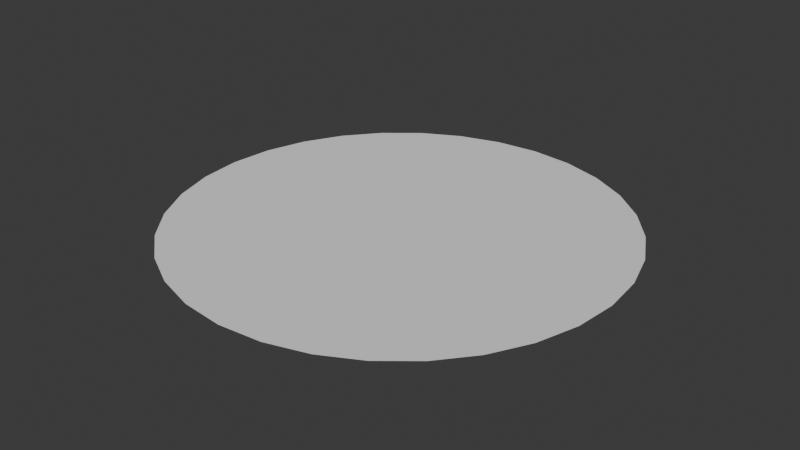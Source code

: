 # Source: TransitionHole.blend  (saved by Blender 4.0.36; exported with 4.5.12 LTS)
import bpy
from mathutils import Matrix  # noqa: F401  (used for matrix-valued properties, if any)

bpy.ops.wm.read_factory_settings(use_empty=True)
scene = bpy.context.scene
scene.name = 'Scene'

# ---- collections
col_collection = bpy.data.collections.new('Collection'); scene.collection.children.link(col_collection)

# ---- world
world_world = bpy.data.worlds.new('World'); scene.world = world_world
world_world.use_nodes = True; world_world.node_tree.nodes.clear()
_N = world_world.node_tree.nodes; _L = world_world.node_tree.links
n0 = _N.new('ShaderNodeOutputWorld'); n0.name = 'World Output'; n0.location = (300, 300)
n1 = _N.new('ShaderNodeBackground'); n1.name = 'Background'; n1.location = (10, 300)
n1.inputs[0].default_value = (0.05088, 0.05088, 0.05088, 1.0)
_L.new(n1.outputs[0], n0.inputs[0])
n0.is_active_output = True
world_world.color = (0.05088, 0.05088, 0.05088)
world_world.use_sun_shadow = False
world_world.sun_shadow_jitter_overblur = 0.0

# ---- meshes
me_circle = bpy.data.meshes.new('Circle')
me_circle.from_pydata([(0.0, 1.0, 0.0), (-0.1951, 0.9808, 0.0), (-0.3827, 0.9239, 0.0), (-0.5556, 0.8315, 0.0), (-0.7071, 0.7071, 0.0), (-0.8315, 0.5556, 0.0), (-0.9239, 0.3827, 0.0), (-0.9808, 0.1951, 0.0), (-1.0, 0.0, 0.0), (-0.9808, -0.1951, 0.0), (-0.9239, -0.3827, 0.0), (-0.8315, -0.5556, 0.0), (-0.7071, -0.7071, 0.0), (-0.5556, -0.8315, 0.0), (-0.3827, -0.9239, 0.0), (-0.1951, -0.9808, 0.0), (0.0, -1.0, 0.0), (0.1951, -0.9808, 0.0), (0.3827, -0.9239, 0.0), (0.5556, -0.8315, 0.0), (0.7071, -0.7071, 0.0), (0.8315, -0.5556, 0.0), (0.9239, -0.3827, 0.0), (0.9808, -0.1951, 0.0), (1.0, 0.0, 0.0), (0.9808, 0.1951, 0.0), (0.9239, 0.3827, 0.0), (0.8315, 0.5556, 0.0), (0.7071, 0.7071, 0.0), (0.5556, 0.8315, 0.0), (0.3827, 0.9239, 0.0), (0.1951, 0.9808, 0.0)], [], [(1, 2, 3, 4, 5, 6, 7, 8, 9, 10, 11, 12, 13, 14, 15, 16, 17, 18, 19, 20, 21, 22, 23, 24, 25, 26, 27, 28, 29, 30, 31, 0)])
_uv = me_circle.uv_layers.new(name='UVMap')
_uv.uv.foreach_set('vector', [0.8088, 0.4508, 0.8088, 0.5492, 0.7969, 0.6458, 0.7737, 0.7368, 0.7399, 0.8187, 0.6969, 0.8883, 0.6463, 0.943, 0.5901, 0.9807, 0.5304, 0.9999, 0.4696, 0.9999, 0.4099, 0.9807, 0.3537, 0.943, 0.3031, 0.8883, 0.2601, 0.8187, 0.2263, 0.7368, 0.2031, 0.6458, 0.1912, 0.5492, 0.1912, 0.4508, 0.2031, 0.3542, 0.2263, 0.2632, 0.2601, 0.1813, 0.3031, 0.1117, 0.3537, 0.05699, 0.4099, 0.01931, 0.4696, 0.0001, 0.5304, 9.999e-05, 0.5901, 0.01931, 0.6463, 0.05699, 0.6969, 0.1117, 0.7399, 0.1813, 0.7737, 0.2632, 0.7969, 0.3542])
me_circle.update()

# ---- objects
ob_circle = bpy.data.objects.new('Circle', me_circle)

# ---- transforms, parenting, visibility, modifiers, constraints
ob_circle.location = (0.0, 0.0, 0.0)

# ---- collection membership
col_collection.objects.link(ob_circle)

# ---- scene / render settings (as saved in the file)
scene.frame_start = 1; scene.frame_end = 250; scene.frame_set(1)
scene.render.engine = 'BLENDER_EEVEE_NEXT'
scene.cycles.sampling_pattern = 'TABULATED_SOBOL'
bpy.context.view_layer.update()

# ---- added for rendering (the .blend has no active camera and no usable light): camera, sun
cam_auto = bpy.data.cameras.new('AutoCamera')
cam_auto.lens = 50.0
cam_auto.sensor_width = 36.0
cam_auto.clip_end = 1000.0
ob_auto_camera = bpy.data.objects.new('AutoCamera', cam_auto)
scene.collection.objects.link(ob_auto_camera)
ob_auto_camera.location = (2.61693, -3.14032, 2.09354)
ob_auto_camera.rotation_euler = (1.09748, -7.21219e-08, 0.694738)
scene.camera = ob_auto_camera
light_auto_sun = bpy.data.lights.new('AutoSun', 'SUN')
light_auto_sun.energy = 3.0
light_auto_sun.angle = 0.0523599
ob_auto_sun = bpy.data.objects.new('AutoSun', light_auto_sun)
scene.collection.objects.link(ob_auto_sun)
ob_auto_sun.rotation_euler = (0.872665, 0.174533, 0.523599)
bpy.context.view_layer.update()
